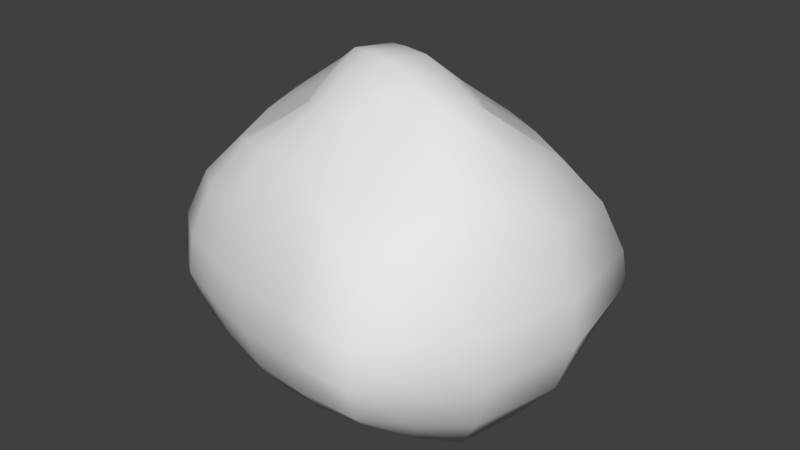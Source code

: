 # Source: pedra1.blend  (saved by Blender 2.78.0; exported with 4.5.12 LTS)
import bpy
from mathutils import Matrix  # noqa: F401  (used for matrix-valued properties, if any)

bpy.ops.wm.read_factory_settings(use_empty=True)
scene = bpy.context.scene
scene.name = 'Scene'

# ---- collections
col_collection_1 = bpy.data.collections.new('Collection 1'); scene.collection.children.link(col_collection_1)

# ---- materials (node trees are filled in below, after node groups)
mat_material = bpy.data.materials.new('Material')
mat_material.alpha_threshold = 0.0
mat_material.use_transparent_shadow = False
mat_material.roughness = 0.5
mat_material.line_color = (0.0, 0.0, 0.0, 1.0)

# ---- material node trees

# ---- world
world_world = bpy.data.worlds.new('World'); scene.world = world_world
world_world.color = (0.05088, 0.05088, 0.05088)
world_world.use_sun_shadow = False
world_world.sun_shadow_jitter_overblur = 0.0
world_world.cycles.sampling_method = 'MANUAL'

# ---- meshes
me_cube_003 = bpy.data.meshes.new('Cube.003')
me_cube_003.from_pydata([(-0.09976, 0.2131, 0.01889), (0.2143, 0.1223, 0.01889), (0.1234, -0.1918, 0.01889), (-0.1906, -0.1009, 0.01889), (-0.04894, 0.1209, 0.3458), (0.1221, 0.07146, 0.3458), (0.07262, -0.09957, 0.3458), (-0.09841, -0.0501, 0.3458), (-0.1248, 0.2586, 0.06764), (0.2597, 0.1473, 0.06764), (0.1485, -0.2372, 0.06764), (-0.236, -0.126, 0.06764), (-0.138, 0.2825, 0.1253), (0.2837, 0.1605, 0.1253), (0.1617, -0.2611, 0.1253), (-0.26, -0.1392, 0.1253), (-0.1344, 0.2759, 0.1753), (0.2771, 0.1569, 0.1753), (0.1581, -0.2545, 0.1753), (-0.2534, -0.1355, 0.1753), (-0.1187, 0.2474, 0.2429), (0.2486, 0.1412, 0.2429), (0.1424, -0.2261, 0.2429), (-0.2249, -0.1198, 0.2429), (-0.0925, 0.2, 0.2986), (0.2011, 0.115, 0.2986), (0.1162, -0.1786, 0.2986), (-0.1774, -0.09366, 0.2986), (0.1435, 0.1587, 0.003647), (0.04414, -0.1847, 0.003647), (0.07975, 0.09237, 0.3611), (0.02566, -0.09464, 0.3611), (0.05325, -0.2291, 0.05695), (0.1749, 0.1913, 0.05695), (0.05805, -0.2525, 0.12), (0.1914, 0.2086, 0.12), (0.05672, -0.2461, 0.1746), (0.1869, 0.2038, 0.1746), (0.05102, -0.2182, 0.2486), (0.1672, 0.1833, 0.2486), (0.0415, -0.1718, 0.3095), (0.1344, 0.1492, 0.3095), (-0.02652, -0.1736, -0.005337), (-0.01249, -0.08871, 0.3701), (-0.03343, -0.2155, 0.05065), (-0.03707, -0.2376, 0.1168), (-0.03607, -0.2315, 0.1743), (-0.03174, -0.2053, 0.2519), (-0.02451, -0.1615, 0.3159), (0.07781, 0.187, -0.005337), (0.04433, 0.1077, 0.3701), (0.09432, 0.2261, 0.05065), (0.103, 0.2467, 0.1168), (0.1006, 0.241, 0.1743), (0.09027, 0.2165, 0.2519), (0.07303, 0.1757, 0.3159), (-0.09316, -0.1532, -0.004206), (-0.04631, -0.07829, 0.369), (-0.1162, -0.1901, 0.05144), (-0.1284, -0.2096, 0.1172), (-0.1251, -0.2042, 0.1743), (-0.1106, -0.1811, 0.2515), (-0.08646, -0.1425, 0.3151), (0.01054, 0.2053, -0.004206), (0.01017, 0.117, 0.369), (0.01072, 0.2488, 0.05144), (0.01082, 0.2718, 0.1172), (0.01079, 0.2655, 0.1743), (0.01068, 0.2382, 0.2515), (0.01049, 0.1927, 0.3151), (-0.1432, -0.1358, -0.001426), (-0.07058, -0.06969, 0.3662), (-0.1789, -0.1684, 0.05339), (-0.1978, -0.1856, 0.1182), (-0.1926, -0.1809, 0.1744), (-0.1702, -0.1604, 0.2505), (-0.1328, -0.1264, 0.3131), (-0.04101, 0.2173, -0.001426), (-0.01495, 0.1226, 0.3662), (-0.05385, 0.264, 0.05339), (-0.06062, 0.2886, 0.1182), (-0.05876, 0.2818, 0.1744), (-0.05071, 0.2526, 0.2505), (-0.03729, 0.2038, 0.3131), (-0.1997, -0.03777, -0.008148), (0.1664, -0.1437, -0.008148), (-0.1008, -0.008173, 0.3729), (0.09855, -0.06584, 0.3729), (-0.2484, -0.05236, 0.04867), (0.1998, -0.182, 0.04867), (-0.2741, -0.06005, 0.1158), (0.2174, -0.2022, 0.1158), (-0.267, -0.05793, 0.1741), (0.2125, -0.1967, 0.1741), (-0.2365, -0.04879, 0.253), (0.1916, -0.1726, 0.253), (-0.1856, -0.03354, 0.3179), (0.1567, -0.1325, 0.3179), (0.04476, -0.05678, 0.3907), (0.07567, -0.1294, -0.02591), (-0.005639, -0.1129, -0.03638), (0.0008616, -0.04792, 0.4012), (-0.03862, -0.03601, 0.3999), (-0.08344, -0.08949, -0.03506), (-0.142, -0.07036, -0.03182), (-0.06709, -0.02659, 0.3967), (0.06079, -0.02258, 0.413), (0.01277, -0.0108, 0.4246), (-0.03101, 0.002125, 0.4232), (-0.06269, 0.01195, 0.4196), (-0.2021, 0.02489, -0.02847), (0.203, -0.0923, -0.02847), (-0.1013, 0.0279, 0.3933), (0.1194, -0.03592, 0.3933), (-0.2518, 0.02341, 0.03442), (0.2442, -0.1201, 0.03442), (-0.278, 0.02263, 0.1088), (0.266, -0.1347, 0.1088), (-0.2708, 0.02284, 0.1733), (0.26, -0.1307, 0.1733), (-0.2397, 0.02377, 0.2605), (0.2341, -0.1133, 0.2605), (-0.1877, 0.02532, 0.3324), (0.1911, -0.08425, 0.3324), (0.1044, -0.07038, -0.04813), (0.01545, -0.04854, -0.05972), (-0.07079, -0.0231, -0.05826), (-0.136, -0.00304, -0.05468), (0.07533, 0.03125, 0.4093), (0.02908, 0.04628, 0.4207), (-0.01411, 0.05856, 0.4193), (-0.04559, 0.06716, 0.4157), (-0.1699, 0.1245, -0.02508), (0.2287, 0.009183, -0.02508), (-0.08583, 0.07506, 0.3899), (0.1313, 0.01226, 0.3899), (-0.2113, 0.1488, 0.0368), (0.2768, 0.007666, 0.0368), (-0.2331, 0.1617, 0.1099), (0.3021, 0.006866, 0.1099), (-0.2271, 0.1581, 0.1734), (0.2951, 0.007086, 0.1734), (-0.2012, 0.1429, 0.2593), (0.265, 0.008037, 0.2593), (-0.1579, 0.1174, 0.3299), (0.2148, 0.009623, 0.3299), (0.1348, 0.0415, -0.04442), (0.04913, 0.06932, -0.05582), (-0.03595, 0.09355, -0.05439), (-0.1007, 0.1113, -0.05086)], [], [(99, 85, 2, 29), (98, 31, 6, 87), (41, 30, 5, 25), (97, 87, 6, 26), (76, 71, 7, 27), (88, 84, 3, 11), (90, 88, 11, 15), (70, 72, 11, 3), (85, 89, 10, 2), (28, 33, 9, 1), (92, 90, 15, 19), (72, 73, 15, 11), (89, 91, 14, 10), (33, 35, 13, 9), (94, 92, 19, 23), (73, 74, 19, 15), (91, 93, 18, 14), (35, 37, 17, 13), (96, 94, 23, 27), (74, 75, 23, 19), (93, 95, 22, 18), (37, 39, 21, 17), (86, 96, 27, 7), (75, 76, 27, 23), (95, 97, 26, 22), (39, 41, 25, 21), (54, 55, 41, 39), (22, 26, 40, 38), (53, 54, 39, 37), (18, 22, 38, 36), (52, 53, 37, 35), (14, 18, 36, 34), (51, 52, 35, 33), (10, 14, 34, 32), (49, 51, 33, 28), (2, 10, 32, 29), (26, 6, 31, 40), (55, 50, 30, 41), (101, 43, 31, 98), (100, 99, 29, 42), (103, 100, 42, 56), (102, 57, 43, 101), (69, 64, 50, 55), (63, 65, 51, 49), (65, 66, 52, 51), (66, 67, 53, 52), (67, 68, 54, 53), (68, 69, 55, 54), (38, 40, 48, 47), (36, 38, 47, 46), (34, 36, 46, 45), (32, 34, 45, 44), (29, 32, 44, 42), (40, 31, 43, 48), (82, 83, 69, 68), (81, 82, 68, 67), (80, 81, 67, 66), (79, 80, 66, 65), (77, 79, 65, 63), (83, 78, 64, 69), (105, 71, 57, 102), (104, 103, 56, 70), (47, 48, 62, 61), (46, 47, 61, 60), (45, 46, 60, 59), (44, 45, 59, 58), (42, 44, 58, 56), (48, 43, 57, 62), (84, 104, 70, 3), (86, 7, 71, 105), (24, 4, 78, 83), (0, 8, 79, 77), (8, 12, 80, 79), (12, 16, 81, 80), (16, 20, 82, 81), (20, 24, 83, 82), (61, 62, 76, 75), (60, 61, 75, 74), (59, 60, 74, 73), (58, 59, 73, 72), (56, 58, 72, 70), (62, 57, 71, 76), (112, 86, 105, 109), (110, 127, 104, 84), (127, 126, 103, 104), (109, 105, 102, 108), (108, 102, 101, 107), (126, 125, 100, 103), (125, 124, 99, 100), (107, 101, 98, 106), (121, 123, 97, 95), (112, 122, 96, 86), (119, 121, 95, 93), (122, 120, 94, 96), (117, 119, 93, 91), (120, 118, 92, 94), (115, 117, 91, 89), (118, 116, 90, 92), (111, 115, 89, 85), (116, 114, 88, 90), (114, 110, 84, 88), (123, 113, 87, 97), (106, 98, 87, 113), (124, 111, 85, 99), (146, 133, 111, 124), (128, 106, 113, 135), (145, 135, 113, 123), (136, 132, 110, 114), (138, 136, 114, 116), (133, 137, 115, 111), (140, 138, 116, 118), (137, 139, 117, 115), (142, 140, 118, 120), (139, 141, 119, 117), (144, 142, 120, 122), (141, 143, 121, 119), (134, 144, 122, 112), (143, 145, 123, 121), (129, 107, 106, 128), (147, 146, 124, 125), (148, 147, 125, 126), (130, 108, 107, 129), (131, 109, 108, 130), (149, 148, 126, 127), (132, 149, 127, 110), (134, 112, 109, 131), (4, 134, 131, 78), (0, 77, 149, 132), (77, 63, 148, 149), (78, 131, 130, 64), (64, 130, 129, 50), (63, 49, 147, 148), (49, 28, 146, 147), (50, 129, 128, 30), (21, 25, 145, 143), (4, 24, 144, 134), (17, 21, 143, 141), (24, 20, 142, 144), (13, 17, 141, 139), (20, 16, 140, 142), (9, 13, 139, 137), (16, 12, 138, 140), (1, 9, 137, 133), (12, 8, 136, 138), (8, 0, 132, 136), (25, 5, 135, 145), (30, 128, 135, 5), (28, 1, 133, 146)])
me_cube_003.polygons.foreach_set('use_smooth', [True] * 148)
me_cube_003.materials.append(mat_material)
me_cube_003.use_remesh_preserve_volume = False
me_cube_003.use_remesh_preserve_attributes = False
me_cube_003.use_mirror_vertex_groups = False
me_cube_003.update()

# ---- objects
ob_cube_003 = bpy.data.objects.new('Cube.003', me_cube_003)

# ---- transforms, parenting, visibility, modifiers, constraints
ob_cube_003.location = (0.0, 0.0, 0.0)
ob_cube_003.lock_rotations_4d = False
ob_cube_003.empty_display_type = 'ARROWS'
ob_cube_003.lineart.crease_threshold = 0.0

# ---- collection membership
col_collection_1.objects.link(ob_cube_003)

# ---- scene / render settings (as saved in the file)
scene.frame_start = 1; scene.frame_end = 250; scene.frame_set(1)
scene.render.engine = 'BLENDER_EEVEE_NEXT'
scene.render.resolution_percentage = 50
scene.render.dither_intensity = 0.0
scene.cycles.use_denoising = False
scene.cycles.samples = 128
scene.cycles.sampling_pattern = 'TABULATED_SOBOL'
scene.cycles.light_sampling_threshold = 0.0
scene.cycles.use_adaptive_sampling = False
scene.cycles.use_light_tree = False
scene.cycles.blur_glossy = 0.0
scene.cycles.sample_clamp_indirect = 0.0
scene.view_settings.view_transform = 'Standard'
bpy.context.view_layer.update()

# ---- added for rendering (the .blend has no active camera and no usable light): camera, sun
cam_auto = bpy.data.cameras.new('AutoCamera')
cam_auto.lens = 50.0
cam_auto.sensor_width = 36.0
cam_auto.clip_end = 1000.0
ob_auto_camera = bpy.data.objects.new('AutoCamera', cam_auto)
scene.collection.objects.link(ob_auto_camera)
ob_auto_camera.location = (0.876652, -1.02384, 0.87415)
ob_auto_camera.rotation_euler = (1.09748, -7.21219e-08, 0.694738)
scene.camera = ob_auto_camera
light_auto_sun = bpy.data.lights.new('AutoSun', 'SUN')
light_auto_sun.energy = 3.0
light_auto_sun.angle = 0.0523599
ob_auto_sun = bpy.data.objects.new('AutoSun', light_auto_sun)
scene.collection.objects.link(ob_auto_sun)
ob_auto_sun.rotation_euler = (0.872665, 0.174533, 0.523599)
bpy.context.view_layer.update()

